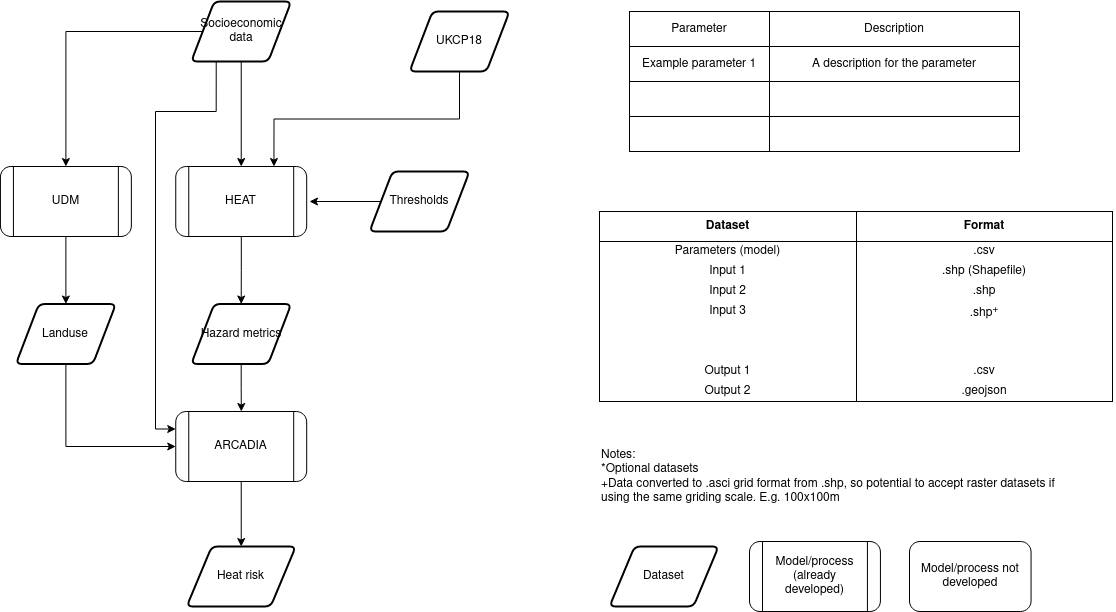

The diagram above was exported from draw.io. Its source (the exported page's mxGraphModel, read from the mxfile embedded in the PNG):
<mxGraphModel dx="1350" dy="694" grid="1" gridSize="10" guides="1" tooltips="1" connect="1" arrows="1" fold="1" page="1" pageScale="1" pageWidth="827" pageHeight="1169" math="0" shadow="0">
  <root>
    <mxCell id="gkHT4bu3b0f0jtjOqA4o-0" />
    <mxCell id="gkHT4bu3b0f0jtjOqA4o-1" parent="gkHT4bu3b0f0jtjOqA4o-0" />
    <mxCell id="12xH_gXyC0JP7orOwCKg-29" value="Heat risk" style="shape=parallelogram;html=1;strokeWidth=2;perimeter=parallelogramPerimeter;whiteSpace=wrap;rounded=1;arcSize=12;size=0.23;" parent="gkHT4bu3b0f0jtjOqA4o-1" vertex="1">
      <mxGeometry x="527.1899999999999" y="585" width="109.07" height="60" as="geometry" />
    </mxCell>
    <mxCell id="gCH6ENwvgg4EW8MtBop_-8" value="" style="edgeStyle=orthogonalEdgeStyle;rounded=0;orthogonalLoop=1;jettySize=auto;html=1;" edge="1" parent="gkHT4bu3b0f0jtjOqA4o-1" source="12xH_gXyC0JP7orOwCKg-57" target="gCH6ENwvgg4EW8MtBop_-5">
      <mxGeometry relative="1" as="geometry" />
    </mxCell>
    <mxCell id="12xH_gXyC0JP7orOwCKg-57" value="&lt;div&gt;Hazard metrics&lt;/div&gt;" style="shape=parallelogram;html=1;strokeWidth=2;perimeter=parallelogramPerimeter;whiteSpace=wrap;rounded=1;arcSize=12;size=0.23;" parent="gkHT4bu3b0f0jtjOqA4o-1" vertex="1">
      <mxGeometry x="531.72" y="342.5" width="100" height="60" as="geometry" />
    </mxCell>
    <mxCell id="VNxaeYcz-5pTjhsVP7Z5-1" style="edgeStyle=orthogonalEdgeStyle;rounded=0;orthogonalLoop=1;jettySize=auto;html=1;entryX=0.5;entryY=0;entryDx=0;entryDy=0;exitX=0.5;exitY=1;exitDx=0;exitDy=0;" parent="gkHT4bu3b0f0jtjOqA4o-1" target="ddazaEeR6ssN1BWX0ktI-1" edge="1" source="crPVwcIPL3rN5ODeDzdk-17">
      <mxGeometry relative="1" as="geometry">
        <mxPoint x="570.9300000000001" y="380" as="sourcePoint" />
        <mxPoint x="570.9300000000001" y="442.5" as="targetPoint" />
      </mxGeometry>
    </mxCell>
    <mxCell id="8inwFE-MQz8HEBYmpQ9X-0" value="" style="shape=table;html=1;whiteSpace=wrap;startSize=0;container=1;collapsible=0;childLayout=tableLayout;spacingTop=0;rowLines=0;" parent="gkHT4bu3b0f0jtjOqA4o-1" vertex="1">
      <mxGeometry x="940" y="250" width="513" height="190" as="geometry" />
    </mxCell>
    <mxCell id="8inwFE-MQz8HEBYmpQ9X-1" value="" style="shape=partialRectangle;html=1;whiteSpace=wrap;collapsible=0;dropTarget=0;pointerEvents=0;fillColor=none;top=0;left=0;bottom=0;right=0;points=[[0,0.5],[1,0.5]];portConstraint=eastwest;perimeterSpacing=2;strokeWidth=5;" parent="8inwFE-MQz8HEBYmpQ9X-0" vertex="1">
      <mxGeometry width="513" height="30" as="geometry" />
    </mxCell>
    <mxCell id="8inwFE-MQz8HEBYmpQ9X-2" value="&lt;b&gt;Dataset&lt;/b&gt;" style="shape=partialRectangle;html=1;whiteSpace=wrap;connectable=0;fillColor=none;top=0;left=0;bottom=1;right=0;overflow=hidden;" parent="8inwFE-MQz8HEBYmpQ9X-1" vertex="1">
      <mxGeometry width="257" height="30" as="geometry" />
    </mxCell>
    <mxCell id="8inwFE-MQz8HEBYmpQ9X-3" value="&lt;b&gt;Format&lt;/b&gt;" style="shape=partialRectangle;html=1;whiteSpace=wrap;connectable=0;fillColor=none;top=0;left=0;bottom=1;right=0;overflow=hidden;sketch=0;" parent="8inwFE-MQz8HEBYmpQ9X-1" vertex="1">
      <mxGeometry x="257" width="256" height="30" as="geometry" />
    </mxCell>
    <mxCell id="8inwFE-MQz8HEBYmpQ9X-4" style="shape=partialRectangle;html=1;whiteSpace=wrap;collapsible=0;dropTarget=0;pointerEvents=0;fillColor=none;top=0;left=0;bottom=0;right=0;points=[[0,0.5],[1,0.5]];portConstraint=eastwest;strokeColor=none;" parent="8inwFE-MQz8HEBYmpQ9X-0" vertex="1">
      <mxGeometry y="30" width="513" height="20" as="geometry" />
    </mxCell>
    <mxCell id="8inwFE-MQz8HEBYmpQ9X-5" value="Parameters (model)" style="shape=partialRectangle;html=1;whiteSpace=wrap;connectable=0;fillColor=none;top=0;left=0;bottom=0;right=0;overflow=hidden;strokeColor=none;" parent="8inwFE-MQz8HEBYmpQ9X-4" vertex="1">
      <mxGeometry width="257" height="20" as="geometry" />
    </mxCell>
    <mxCell id="8inwFE-MQz8HEBYmpQ9X-6" value=".csv" style="shape=partialRectangle;html=1;whiteSpace=wrap;connectable=0;fillColor=none;top=0;left=0;bottom=0;right=0;overflow=hidden;strokeColor=none;" parent="8inwFE-MQz8HEBYmpQ9X-4" vertex="1">
      <mxGeometry x="257" width="256" height="20" as="geometry" />
    </mxCell>
    <mxCell id="8inwFE-MQz8HEBYmpQ9X-7" value="" style="shape=partialRectangle;html=1;whiteSpace=wrap;collapsible=0;dropTarget=0;pointerEvents=0;fillColor=none;top=0;left=0;bottom=0;right=0;points=[[0,0.5],[1,0.5]];portConstraint=eastwest;strokeColor=none;" parent="8inwFE-MQz8HEBYmpQ9X-0" vertex="1">
      <mxGeometry y="50" width="513" height="20" as="geometry" />
    </mxCell>
    <mxCell id="8inwFE-MQz8HEBYmpQ9X-8" value="Input 1" style="shape=partialRectangle;html=1;whiteSpace=wrap;connectable=0;fillColor=none;top=0;left=0;bottom=0;right=0;overflow=hidden;strokeColor=none;" parent="8inwFE-MQz8HEBYmpQ9X-7" vertex="1">
      <mxGeometry width="257" height="20" as="geometry" />
    </mxCell>
    <mxCell id="8inwFE-MQz8HEBYmpQ9X-9" value=".shp (Shapefile)" style="shape=partialRectangle;html=1;whiteSpace=wrap;connectable=0;fillColor=none;top=0;left=0;bottom=0;right=0;overflow=hidden;strokeColor=none;" parent="8inwFE-MQz8HEBYmpQ9X-7" vertex="1">
      <mxGeometry x="257" width="256" height="20" as="geometry" />
    </mxCell>
    <mxCell id="8inwFE-MQz8HEBYmpQ9X-10" value="" style="shape=partialRectangle;html=1;whiteSpace=wrap;collapsible=0;dropTarget=0;pointerEvents=0;fillColor=none;top=0;left=0;bottom=0;right=0;points=[[0,0.5],[1,0.5]];portConstraint=eastwest;strokeColor=none;" parent="8inwFE-MQz8HEBYmpQ9X-0" vertex="1">
      <mxGeometry y="70" width="513" height="20" as="geometry" />
    </mxCell>
    <mxCell id="8inwFE-MQz8HEBYmpQ9X-11" value="Input 2" style="shape=partialRectangle;html=1;whiteSpace=wrap;connectable=0;fillColor=none;top=0;left=0;bottom=0;right=0;overflow=hidden;strokeColor=none;" parent="8inwFE-MQz8HEBYmpQ9X-10" vertex="1">
      <mxGeometry width="257" height="20" as="geometry" />
    </mxCell>
    <mxCell id="8inwFE-MQz8HEBYmpQ9X-12" value=".shp" style="shape=partialRectangle;html=1;whiteSpace=wrap;connectable=0;fillColor=none;top=0;left=0;bottom=0;right=0;overflow=hidden;strokeColor=none;" parent="8inwFE-MQz8HEBYmpQ9X-10" vertex="1">
      <mxGeometry x="257" width="256" height="20" as="geometry" />
    </mxCell>
    <mxCell id="8inwFE-MQz8HEBYmpQ9X-16" style="shape=partialRectangle;html=1;whiteSpace=wrap;collapsible=0;dropTarget=0;pointerEvents=0;fillColor=none;top=0;left=0;bottom=0;right=0;points=[[0,0.5],[1,0.5]];portConstraint=eastwest;strokeColor=none;" parent="8inwFE-MQz8HEBYmpQ9X-0" vertex="1">
      <mxGeometry y="90" width="513" height="20" as="geometry" />
    </mxCell>
    <mxCell id="8inwFE-MQz8HEBYmpQ9X-17" value="Input 3" style="shape=partialRectangle;html=1;whiteSpace=wrap;connectable=0;fillColor=none;top=0;left=0;bottom=0;right=0;overflow=hidden;strokeColor=none;" parent="8inwFE-MQz8HEBYmpQ9X-16" vertex="1">
      <mxGeometry width="257" height="20" as="geometry" />
    </mxCell>
    <mxCell id="8inwFE-MQz8HEBYmpQ9X-18" value=".shp&lt;sup&gt;+&lt;/sup&gt;" style="shape=partialRectangle;html=1;whiteSpace=wrap;connectable=0;fillColor=none;top=0;left=0;bottom=0;right=0;overflow=hidden;strokeColor=none;" parent="8inwFE-MQz8HEBYmpQ9X-16" vertex="1">
      <mxGeometry x="257" width="256" height="20" as="geometry" />
    </mxCell>
    <mxCell id="8inwFE-MQz8HEBYmpQ9X-31" style="shape=partialRectangle;html=1;whiteSpace=wrap;collapsible=0;dropTarget=0;pointerEvents=0;fillColor=none;top=0;left=0;bottom=0;right=0;points=[[0,0.5],[1,0.5]];portConstraint=eastwest;strokeColor=none;" parent="8inwFE-MQz8HEBYmpQ9X-0" vertex="1">
      <mxGeometry y="110" width="513" height="20" as="geometry" />
    </mxCell>
    <mxCell id="8inwFE-MQz8HEBYmpQ9X-32" value="" style="shape=partialRectangle;html=1;whiteSpace=wrap;connectable=0;fillColor=none;top=0;left=0;bottom=0;right=0;overflow=hidden;strokeColor=none;" parent="8inwFE-MQz8HEBYmpQ9X-31" vertex="1">
      <mxGeometry width="257" height="20" as="geometry" />
    </mxCell>
    <mxCell id="8inwFE-MQz8HEBYmpQ9X-33" value="" style="shape=partialRectangle;html=1;whiteSpace=wrap;connectable=0;fillColor=none;top=0;left=0;bottom=0;right=0;overflow=hidden;strokeColor=none;" parent="8inwFE-MQz8HEBYmpQ9X-31" vertex="1">
      <mxGeometry x="257" width="256" height="20" as="geometry" />
    </mxCell>
    <mxCell id="8inwFE-MQz8HEBYmpQ9X-52" style="shape=partialRectangle;html=1;whiteSpace=wrap;collapsible=0;dropTarget=0;pointerEvents=0;fillColor=none;top=0;left=0;bottom=0;right=0;points=[[0,0.5],[1,0.5]];portConstraint=eastwest;strokeColor=none;" parent="8inwFE-MQz8HEBYmpQ9X-0" vertex="1">
      <mxGeometry y="130" width="513" height="20" as="geometry" />
    </mxCell>
    <mxCell id="8inwFE-MQz8HEBYmpQ9X-53" style="shape=partialRectangle;html=1;whiteSpace=wrap;connectable=0;fillColor=none;top=0;left=0;bottom=0;right=0;overflow=hidden;strokeColor=none;" parent="8inwFE-MQz8HEBYmpQ9X-52" vertex="1">
      <mxGeometry width="257" height="20" as="geometry" />
    </mxCell>
    <mxCell id="8inwFE-MQz8HEBYmpQ9X-54" style="shape=partialRectangle;html=1;whiteSpace=wrap;connectable=0;fillColor=none;top=0;left=0;bottom=0;right=0;overflow=hidden;strokeColor=none;" parent="8inwFE-MQz8HEBYmpQ9X-52" vertex="1">
      <mxGeometry x="257" width="256" height="20" as="geometry" />
    </mxCell>
    <mxCell id="8inwFE-MQz8HEBYmpQ9X-49" style="shape=partialRectangle;html=1;whiteSpace=wrap;collapsible=0;dropTarget=0;pointerEvents=0;fillColor=none;top=0;left=0;bottom=0;right=0;points=[[0,0.5],[1,0.5]];portConstraint=eastwest;strokeColor=none;" parent="8inwFE-MQz8HEBYmpQ9X-0" vertex="1">
      <mxGeometry y="150" width="513" height="20" as="geometry" />
    </mxCell>
    <mxCell id="8inwFE-MQz8HEBYmpQ9X-50" value="Output 1" style="shape=partialRectangle;html=1;whiteSpace=wrap;connectable=0;fillColor=none;top=0;left=0;bottom=0;right=0;overflow=hidden;strokeColor=none;" parent="8inwFE-MQz8HEBYmpQ9X-49" vertex="1">
      <mxGeometry width="257" height="20" as="geometry" />
    </mxCell>
    <mxCell id="8inwFE-MQz8HEBYmpQ9X-51" value=".csv" style="shape=partialRectangle;html=1;whiteSpace=wrap;connectable=0;fillColor=none;top=0;left=0;bottom=0;right=0;overflow=hidden;strokeColor=none;" parent="8inwFE-MQz8HEBYmpQ9X-49" vertex="1">
      <mxGeometry x="257" width="256" height="20" as="geometry" />
    </mxCell>
    <mxCell id="8inwFE-MQz8HEBYmpQ9X-55" style="shape=partialRectangle;html=1;whiteSpace=wrap;collapsible=0;dropTarget=0;pointerEvents=0;fillColor=none;top=0;left=0;bottom=0;right=0;points=[[0,0.5],[1,0.5]];portConstraint=eastwest;strokeColor=none;" parent="8inwFE-MQz8HEBYmpQ9X-0" vertex="1">
      <mxGeometry y="170" width="513" height="20" as="geometry" />
    </mxCell>
    <mxCell id="8inwFE-MQz8HEBYmpQ9X-56" value="Output 2" style="shape=partialRectangle;html=1;whiteSpace=wrap;connectable=0;fillColor=none;top=0;left=0;bottom=0;right=0;overflow=hidden;strokeColor=none;" parent="8inwFE-MQz8HEBYmpQ9X-55" vertex="1">
      <mxGeometry width="257" height="20" as="geometry" />
    </mxCell>
    <mxCell id="8inwFE-MQz8HEBYmpQ9X-57" value=".geojson" style="shape=partialRectangle;html=1;whiteSpace=wrap;connectable=0;fillColor=none;top=0;left=0;bottom=0;right=0;overflow=hidden;strokeColor=none;" parent="8inwFE-MQz8HEBYmpQ9X-55" vertex="1">
      <mxGeometry x="257" width="256" height="20" as="geometry" />
    </mxCell>
    <mxCell id="8inwFE-MQz8HEBYmpQ9X-48" value="Notes:&lt;br&gt;*Optional datasets&lt;br&gt;+Data converted to .asci grid format from .shp, so potential to accept raster datasets if using the same griding scale. E.g. 100x100m" style="text;html=1;strokeColor=none;fillColor=none;align=left;verticalAlign=top;whiteSpace=wrap;rounded=0;" parent="gkHT4bu3b0f0jtjOqA4o-1" vertex="1">
      <mxGeometry x="940" y="480" width="460" height="100" as="geometry" />
    </mxCell>
    <mxCell id="8inwFE-MQz8HEBYmpQ9X-63" value="Landuse" style="shape=parallelogram;html=1;strokeWidth=2;perimeter=parallelogramPerimeter;whiteSpace=wrap;rounded=1;arcSize=12;size=0.23;" parent="gkHT4bu3b0f0jtjOqA4o-1" vertex="1">
      <mxGeometry x="356.39" y="342.5" width="100" height="60" as="geometry" />
    </mxCell>
    <mxCell id="VNxaeYcz-5pTjhsVP7Z5-8" style="edgeStyle=orthogonalEdgeStyle;rounded=0;orthogonalLoop=1;jettySize=auto;html=1;" parent="gkHT4bu3b0f0jtjOqA4o-1" source="8inwFE-MQz8HEBYmpQ9X-65" edge="1">
      <mxGeometry relative="1" as="geometry">
        <mxPoint x="650" y="240" as="targetPoint" />
      </mxGeometry>
    </mxCell>
    <mxCell id="8inwFE-MQz8HEBYmpQ9X-65" value="Thresholds" style="shape=parallelogram;html=1;strokeWidth=2;perimeter=parallelogramPerimeter;whiteSpace=wrap;rounded=1;arcSize=12;size=0.23;" parent="gkHT4bu3b0f0jtjOqA4o-1" vertex="1">
      <mxGeometry x="710" y="210" width="100" height="60" as="geometry" />
    </mxCell>
    <mxCell id="12xH_gXyC0JP7orOwCKg-43" value="" style="shape=table;html=1;whiteSpace=wrap;startSize=0;container=1;collapsible=0;childLayout=tableLayout;" parent="gkHT4bu3b0f0jtjOqA4o-1" vertex="1">
      <mxGeometry x="970" y="50" width="390" height="140" as="geometry" />
    </mxCell>
    <mxCell id="12xH_gXyC0JP7orOwCKg-44" value="" style="shape=partialRectangle;html=1;whiteSpace=wrap;collapsible=0;dropTarget=0;pointerEvents=0;fillColor=none;top=0;left=0;bottom=0;right=0;points=[[0,0.5],[1,0.5]];portConstraint=eastwest;" parent="12xH_gXyC0JP7orOwCKg-43" vertex="1">
      <mxGeometry width="390" height="35" as="geometry" />
    </mxCell>
    <mxCell id="12xH_gXyC0JP7orOwCKg-45" value="Parameter" style="shape=partialRectangle;html=1;whiteSpace=wrap;connectable=0;overflow=hidden;fillColor=none;top=0;left=0;bottom=0;right=0;" parent="12xH_gXyC0JP7orOwCKg-44" vertex="1">
      <mxGeometry width="140" height="35" as="geometry" />
    </mxCell>
    <mxCell id="12xH_gXyC0JP7orOwCKg-46" value="Description" style="shape=partialRectangle;html=1;whiteSpace=wrap;connectable=0;overflow=hidden;fillColor=none;top=0;left=0;bottom=0;right=0;" parent="12xH_gXyC0JP7orOwCKg-44" vertex="1">
      <mxGeometry x="140" width="250" height="35" as="geometry" />
    </mxCell>
    <mxCell id="12xH_gXyC0JP7orOwCKg-47" value="" style="shape=partialRectangle;html=1;whiteSpace=wrap;collapsible=0;dropTarget=0;pointerEvents=0;fillColor=none;top=0;left=0;bottom=0;right=0;points=[[0,0.5],[1,0.5]];portConstraint=eastwest;" parent="12xH_gXyC0JP7orOwCKg-43" vertex="1">
      <mxGeometry y="35" width="390" height="35" as="geometry" />
    </mxCell>
    <mxCell id="12xH_gXyC0JP7orOwCKg-48" value="Example parameter 1" style="shape=partialRectangle;html=1;whiteSpace=wrap;connectable=0;overflow=hidden;fillColor=none;top=0;left=0;bottom=0;right=0;" parent="12xH_gXyC0JP7orOwCKg-47" vertex="1">
      <mxGeometry width="140" height="35" as="geometry" />
    </mxCell>
    <mxCell id="12xH_gXyC0JP7orOwCKg-49" value="A description for the parameter" style="shape=partialRectangle;html=1;whiteSpace=wrap;connectable=0;overflow=hidden;fillColor=none;top=0;left=0;bottom=0;right=0;" parent="12xH_gXyC0JP7orOwCKg-47" vertex="1">
      <mxGeometry x="140" width="250" height="35" as="geometry" />
    </mxCell>
    <mxCell id="12xH_gXyC0JP7orOwCKg-50" value="" style="shape=partialRectangle;html=1;whiteSpace=wrap;collapsible=0;dropTarget=0;pointerEvents=0;fillColor=none;top=0;left=0;bottom=0;right=0;points=[[0,0.5],[1,0.5]];portConstraint=eastwest;" parent="12xH_gXyC0JP7orOwCKg-43" vertex="1">
      <mxGeometry y="70" width="390" height="35" as="geometry" />
    </mxCell>
    <mxCell id="12xH_gXyC0JP7orOwCKg-51" value="" style="shape=partialRectangle;html=1;whiteSpace=wrap;connectable=0;overflow=hidden;fillColor=none;top=0;left=0;bottom=0;right=0;" parent="12xH_gXyC0JP7orOwCKg-50" vertex="1">
      <mxGeometry width="140" height="35" as="geometry" />
    </mxCell>
    <mxCell id="12xH_gXyC0JP7orOwCKg-52" value="" style="shape=partialRectangle;html=1;whiteSpace=wrap;connectable=0;overflow=hidden;fillColor=none;top=0;left=0;bottom=0;right=0;" parent="12xH_gXyC0JP7orOwCKg-50" vertex="1">
      <mxGeometry x="140" width="250" height="35" as="geometry" />
    </mxCell>
    <mxCell id="12xH_gXyC0JP7orOwCKg-53" value="" style="shape=partialRectangle;html=1;whiteSpace=wrap;collapsible=0;dropTarget=0;pointerEvents=0;fillColor=none;top=0;left=0;bottom=0;right=0;points=[[0,0.5],[1,0.5]];portConstraint=eastwest;" parent="12xH_gXyC0JP7orOwCKg-43" vertex="1">
      <mxGeometry y="105" width="390" height="35" as="geometry" />
    </mxCell>
    <mxCell id="12xH_gXyC0JP7orOwCKg-54" value="" style="shape=partialRectangle;html=1;whiteSpace=wrap;connectable=0;overflow=hidden;fillColor=none;top=0;left=0;bottom=0;right=0;" parent="12xH_gXyC0JP7orOwCKg-53" vertex="1">
      <mxGeometry width="140" height="35" as="geometry" />
    </mxCell>
    <mxCell id="12xH_gXyC0JP7orOwCKg-55" value="" style="shape=partialRectangle;html=1;whiteSpace=wrap;connectable=0;overflow=hidden;fillColor=none;top=0;left=0;bottom=0;right=0;" parent="12xH_gXyC0JP7orOwCKg-53" vertex="1">
      <mxGeometry x="140" width="250" height="35" as="geometry" />
    </mxCell>
    <mxCell id="12xH_gXyC0JP7orOwCKg-56" style="edgeStyle=orthogonalEdgeStyle;rounded=0;orthogonalLoop=1;jettySize=auto;html=1;exitX=1;exitY=0.5;exitDx=0;exitDy=0;" parent="12xH_gXyC0JP7orOwCKg-43" source="12xH_gXyC0JP7orOwCKg-47" target="12xH_gXyC0JP7orOwCKg-47" edge="1">
      <mxGeometry relative="1" as="geometry" />
    </mxCell>
    <mxCell id="gCH6ENwvgg4EW8MtBop_-9" value="" style="edgeStyle=orthogonalEdgeStyle;rounded=0;orthogonalLoop=1;jettySize=auto;html=1;" edge="1" parent="gkHT4bu3b0f0jtjOqA4o-1" source="ddazaEeR6ssN1BWX0ktI-1" target="12xH_gXyC0JP7orOwCKg-57">
      <mxGeometry relative="1" as="geometry" />
    </mxCell>
    <mxCell id="ddazaEeR6ssN1BWX0ktI-1" value="&lt;div&gt;HEAT&lt;/div&gt;" style="shape=process;whiteSpace=wrap;html=1;backgroundOutline=1;shadow=0;fontFamily=Helvetica;fontSize=12;fontColor=#000000;align=center;strokeColor=#000000;strokeWidth=1;fillColor=#ffffff;rounded=1;" parent="gkHT4bu3b0f0jtjOqA4o-1" vertex="1">
      <mxGeometry x="516.26" y="205" width="130.93" height="70" as="geometry" />
    </mxCell>
    <mxCell id="ddazaEeR6ssN1BWX0ktI-8" value="Dataset" style="shape=parallelogram;html=1;strokeWidth=2;perimeter=parallelogramPerimeter;whiteSpace=wrap;rounded=1;arcSize=12;size=0.23;" parent="gkHT4bu3b0f0jtjOqA4o-1" vertex="1">
      <mxGeometry x="950" y="585" width="109.07" height="60" as="geometry" />
    </mxCell>
    <mxCell id="ddazaEeR6ssN1BWX0ktI-9" value="Model/process (already developed)" style="shape=process;whiteSpace=wrap;html=1;backgroundOutline=1;shadow=0;fontFamily=Helvetica;fontSize=12;fontColor=#000000;align=center;strokeColor=#000000;strokeWidth=1;fillColor=#ffffff;rounded=1;" parent="gkHT4bu3b0f0jtjOqA4o-1" vertex="1">
      <mxGeometry x="1090" y="580" width="130.93" height="70" as="geometry" />
    </mxCell>
    <mxCell id="ddazaEeR6ssN1BWX0ktI-10" value="Model/process not developed" style="rounded=1;whiteSpace=wrap;html=1;fontSize=12;glass=0;strokeWidth=1;shadow=0;" parent="gkHT4bu3b0f0jtjOqA4o-1" vertex="1">
      <mxGeometry x="1250" y="580" width="121.57" height="70" as="geometry" />
    </mxCell>
    <mxCell id="crPVwcIPL3rN5ODeDzdk-16" value="&lt;div&gt;UKCP18&lt;/div&gt;" style="shape=parallelogram;html=1;strokeWidth=2;perimeter=parallelogramPerimeter;whiteSpace=wrap;rounded=1;arcSize=12;size=0.23;" parent="gkHT4bu3b0f0jtjOqA4o-1" vertex="1">
      <mxGeometry x="750" y="50.00000000000001" width="100" height="60" as="geometry" />
    </mxCell>
    <mxCell id="crPVwcIPL3rN5ODeDzdk-17" value="Socioeconomic data" style="shape=parallelogram;html=1;strokeWidth=2;perimeter=parallelogramPerimeter;whiteSpace=wrap;rounded=1;arcSize=12;size=0.23;" parent="gkHT4bu3b0f0jtjOqA4o-1" vertex="1">
      <mxGeometry x="531.72" y="40" width="100" height="60" as="geometry" />
    </mxCell>
    <mxCell id="gCH6ENwvgg4EW8MtBop_-1" style="edgeStyle=orthogonalEdgeStyle;rounded=0;orthogonalLoop=1;jettySize=auto;html=1;entryX=0.75;entryY=0;entryDx=0;entryDy=0;exitX=0.5;exitY=1;exitDx=0;exitDy=0;" edge="1" parent="gkHT4bu3b0f0jtjOqA4o-1" source="crPVwcIPL3rN5ODeDzdk-16" target="ddazaEeR6ssN1BWX0ktI-1">
      <mxGeometry relative="1" as="geometry">
        <mxPoint x="591.72" y="110" as="sourcePoint" />
        <mxPoint x="591.7249999999999" y="215" as="targetPoint" />
      </mxGeometry>
    </mxCell>
    <mxCell id="gCH6ENwvgg4EW8MtBop_-2" value="&lt;div&gt;UDM&lt;/div&gt;" style="shape=process;whiteSpace=wrap;html=1;backgroundOutline=1;shadow=0;fontFamily=Helvetica;fontSize=12;fontColor=#000000;align=center;strokeColor=#000000;strokeWidth=1;fillColor=#ffffff;rounded=1;" vertex="1" parent="gkHT4bu3b0f0jtjOqA4o-1">
      <mxGeometry x="340.92999999999995" y="205" width="130.93" height="70" as="geometry" />
    </mxCell>
    <mxCell id="gCH6ENwvgg4EW8MtBop_-3" style="edgeStyle=orthogonalEdgeStyle;rounded=0;orthogonalLoop=1;jettySize=auto;html=1;exitX=0.5;exitY=1;exitDx=0;exitDy=0;" edge="1" parent="gkHT4bu3b0f0jtjOqA4o-1" source="gCH6ENwvgg4EW8MtBop_-2" target="8inwFE-MQz8HEBYmpQ9X-63">
      <mxGeometry relative="1" as="geometry">
        <mxPoint x="660" y="250" as="targetPoint" />
        <mxPoint x="731.5" y="250" as="sourcePoint" />
      </mxGeometry>
    </mxCell>
    <mxCell id="gCH6ENwvgg4EW8MtBop_-4" style="edgeStyle=orthogonalEdgeStyle;rounded=0;orthogonalLoop=1;jettySize=auto;html=1;exitX=0;exitY=0.5;exitDx=0;exitDy=0;" edge="1" parent="gkHT4bu3b0f0jtjOqA4o-1" source="crPVwcIPL3rN5ODeDzdk-17" target="gCH6ENwvgg4EW8MtBop_-2">
      <mxGeometry relative="1" as="geometry">
        <mxPoint x="416.39499999999975" y="352.5" as="targetPoint" />
        <mxPoint x="416.39499999999975" y="285" as="sourcePoint" />
      </mxGeometry>
    </mxCell>
    <mxCell id="gCH6ENwvgg4EW8MtBop_-10" value="" style="edgeStyle=orthogonalEdgeStyle;rounded=0;orthogonalLoop=1;jettySize=auto;html=1;" edge="1" parent="gkHT4bu3b0f0jtjOqA4o-1" source="gCH6ENwvgg4EW8MtBop_-5" target="12xH_gXyC0JP7orOwCKg-29">
      <mxGeometry relative="1" as="geometry" />
    </mxCell>
    <mxCell id="gCH6ENwvgg4EW8MtBop_-5" value="ARCADIA" style="shape=process;whiteSpace=wrap;html=1;backgroundOutline=1;shadow=0;fontFamily=Helvetica;fontSize=12;fontColor=#000000;align=center;strokeColor=#000000;strokeWidth=1;fillColor=#ffffff;rounded=1;" vertex="1" parent="gkHT4bu3b0f0jtjOqA4o-1">
      <mxGeometry x="516.26" y="450" width="130.93" height="70" as="geometry" />
    </mxCell>
    <mxCell id="gCH6ENwvgg4EW8MtBop_-11" value="" style="edgeStyle=orthogonalEdgeStyle;rounded=0;orthogonalLoop=1;jettySize=auto;html=1;entryX=0;entryY=0.5;entryDx=0;entryDy=0;exitX=0.5;exitY=1;exitDx=0;exitDy=0;" edge="1" parent="gkHT4bu3b0f0jtjOqA4o-1" source="8inwFE-MQz8HEBYmpQ9X-63" target="gCH6ENwvgg4EW8MtBop_-5">
      <mxGeometry relative="1" as="geometry">
        <mxPoint x="591.7" y="412.5" as="sourcePoint" />
        <mxPoint x="591.8" y="460" as="targetPoint" />
      </mxGeometry>
    </mxCell>
    <mxCell id="gCH6ENwvgg4EW8MtBop_-12" style="edgeStyle=orthogonalEdgeStyle;rounded=0;orthogonalLoop=1;jettySize=auto;html=1;entryX=0;entryY=0.25;entryDx=0;entryDy=0;exitX=0.25;exitY=1;exitDx=0;exitDy=0;" edge="1" parent="gkHT4bu3b0f0jtjOqA4o-1" source="crPVwcIPL3rN5ODeDzdk-17" target="gCH6ENwvgg4EW8MtBop_-5">
      <mxGeometry relative="1" as="geometry">
        <mxPoint x="591.72" y="110" as="sourcePoint" />
        <mxPoint x="591.7249999999999" y="215" as="targetPoint" />
        <Array as="points">
          <mxPoint x="557" y="150" />
          <mxPoint x="496" y="150" />
          <mxPoint x="496" y="468" />
        </Array>
      </mxGeometry>
    </mxCell>
  </root>
</mxGraphModel>